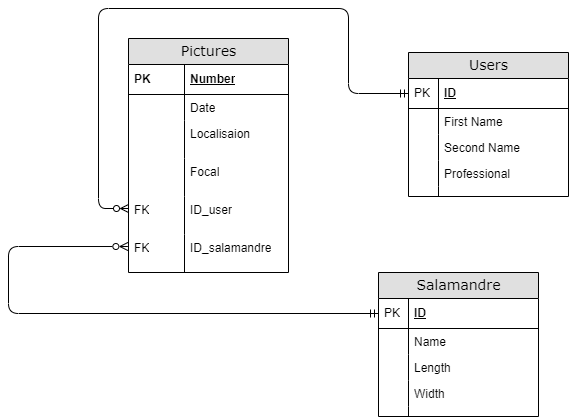

The diagram above was exported from draw.io. Its source (the exported page's mxGraphModel, read from the mxfile embedded in the PNG):
<mxGraphModel dx="869" dy="412" grid="1" gridSize="10" guides="1" tooltips="1" connect="1" arrows="1" fold="1" page="1" pageScale="1" pageWidth="1100" pageHeight="850" background="none" math="0" shadow="0">
  <root>
    <mxCell id="0" />
    <mxCell id="1" parent="0" />
    <mxCell id="2e49270ec7c68f3f-1" value="Pictures" style="swimlane;html=1;fontStyle=0;childLayout=stackLayout;horizontal=1;startSize=26;fillColor=#e0e0e0;horizontalStack=0;resizeParent=1;resizeLast=0;collapsible=1;marginBottom=0;swimlaneFillColor=#ffffff;align=center;rounded=0;shadow=0;comic=0;labelBackgroundColor=none;strokeWidth=1;fontFamily=Verdana;fontSize=14" parent="1" vertex="1">
      <mxGeometry x="290" y="140" width="160" height="234" as="geometry" />
    </mxCell>
    <mxCell id="2e49270ec7c68f3f-4" value="Number" style="shape=partialRectangle;top=0;left=0;right=0;bottom=1;html=1;align=left;verticalAlign=middle;fillColor=none;spacingLeft=60;spacingRight=4;whiteSpace=wrap;overflow=hidden;rotatable=0;points=[[0,0.5],[1,0.5]];portConstraint=eastwest;dropTarget=0;fontStyle=5;" parent="2e49270ec7c68f3f-1" vertex="1">
      <mxGeometry y="26" width="160" height="30" as="geometry" />
    </mxCell>
    <mxCell id="2e49270ec7c68f3f-5" value="PK" style="shape=partialRectangle;fontStyle=1;top=0;left=0;bottom=0;html=1;fillColor=none;align=left;verticalAlign=middle;spacingLeft=4;spacingRight=4;whiteSpace=wrap;overflow=hidden;rotatable=0;points=[];portConstraint=eastwest;part=1;" parent="2e49270ec7c68f3f-4" vertex="1" connectable="0">
      <mxGeometry width="56" height="30" as="geometry" />
    </mxCell>
    <mxCell id="2e49270ec7c68f3f-6" value="Date" style="shape=partialRectangle;top=0;left=0;right=0;bottom=0;html=1;align=left;verticalAlign=top;fillColor=none;spacingLeft=60;spacingRight=4;whiteSpace=wrap;overflow=hidden;rotatable=0;points=[[0,0.5],[1,0.5]];portConstraint=eastwest;dropTarget=0;" parent="2e49270ec7c68f3f-1" vertex="1">
      <mxGeometry y="56" width="160" height="26" as="geometry" />
    </mxCell>
    <mxCell id="2e49270ec7c68f3f-7" value="" style="shape=partialRectangle;top=0;left=0;bottom=0;html=1;fillColor=none;align=left;verticalAlign=top;spacingLeft=4;spacingRight=4;whiteSpace=wrap;overflow=hidden;rotatable=0;points=[];portConstraint=eastwest;part=1;" parent="2e49270ec7c68f3f-6" vertex="1" connectable="0">
      <mxGeometry width="56" height="26" as="geometry" />
    </mxCell>
    <mxCell id="9SUi7yOGD17Ci2DSfIMB-1" value="Localisaion" style="shape=partialRectangle;top=0;left=0;right=0;bottom=0;html=1;align=left;verticalAlign=top;fillColor=none;spacingLeft=60;spacingRight=4;whiteSpace=wrap;overflow=hidden;rotatable=0;points=[[0,0.5],[1,0.5]];portConstraint=eastwest;dropTarget=0;" vertex="1" parent="2e49270ec7c68f3f-1">
      <mxGeometry y="82" width="160" height="38" as="geometry" />
    </mxCell>
    <mxCell id="9SUi7yOGD17Ci2DSfIMB-2" value="" style="shape=partialRectangle;top=0;left=0;bottom=0;html=1;fillColor=none;align=left;verticalAlign=top;spacingLeft=4;spacingRight=4;whiteSpace=wrap;overflow=hidden;rotatable=0;points=[];portConstraint=eastwest;part=1;" vertex="1" connectable="0" parent="9SUi7yOGD17Ci2DSfIMB-1">
      <mxGeometry width="56" height="38" as="geometry" />
    </mxCell>
    <mxCell id="9SUi7yOGD17Ci2DSfIMB-3" value="Focal" style="shape=partialRectangle;top=0;left=0;right=0;bottom=0;html=1;align=left;verticalAlign=top;fillColor=none;spacingLeft=60;spacingRight=4;whiteSpace=wrap;overflow=hidden;rotatable=0;points=[[0,0.5],[1,0.5]];portConstraint=eastwest;dropTarget=0;" vertex="1" parent="2e49270ec7c68f3f-1">
      <mxGeometry y="120" width="160" height="38" as="geometry" />
    </mxCell>
    <mxCell id="9SUi7yOGD17Ci2DSfIMB-4" value="" style="shape=partialRectangle;top=0;left=0;bottom=0;html=1;fillColor=none;align=left;verticalAlign=top;spacingLeft=4;spacingRight=4;whiteSpace=wrap;overflow=hidden;rotatable=0;points=[];portConstraint=eastwest;part=1;" vertex="1" connectable="0" parent="9SUi7yOGD17Ci2DSfIMB-3">
      <mxGeometry width="56" height="38" as="geometry" />
    </mxCell>
    <mxCell id="9SUi7yOGD17Ci2DSfIMB-8" value="ID_user" style="shape=partialRectangle;top=0;left=0;right=0;bottom=0;html=1;align=left;verticalAlign=top;fillColor=none;spacingLeft=60;spacingRight=4;whiteSpace=wrap;overflow=hidden;rotatable=0;points=[[0,0.5],[1,0.5]];portConstraint=eastwest;dropTarget=0;" vertex="1" parent="2e49270ec7c68f3f-1">
      <mxGeometry y="158" width="160" height="38" as="geometry" />
    </mxCell>
    <mxCell id="9SUi7yOGD17Ci2DSfIMB-9" value="FK" style="shape=partialRectangle;top=0;left=0;bottom=0;html=1;fillColor=none;align=left;verticalAlign=top;spacingLeft=4;spacingRight=4;whiteSpace=wrap;overflow=hidden;rotatable=0;points=[];portConstraint=eastwest;part=1;" vertex="1" connectable="0" parent="9SUi7yOGD17Ci2DSfIMB-8">
      <mxGeometry width="56" height="38" as="geometry" />
    </mxCell>
    <mxCell id="9SUi7yOGD17Ci2DSfIMB-5" value="ID_salamandre" style="shape=partialRectangle;top=0;left=0;right=0;bottom=0;html=1;align=left;verticalAlign=top;fillColor=none;spacingLeft=60;spacingRight=4;whiteSpace=wrap;overflow=hidden;rotatable=0;points=[[0,0.5],[1,0.5]];portConstraint=eastwest;dropTarget=0;" vertex="1" parent="2e49270ec7c68f3f-1">
      <mxGeometry y="196" width="160" height="38" as="geometry" />
    </mxCell>
    <mxCell id="9SUi7yOGD17Ci2DSfIMB-6" value="FK" style="shape=partialRectangle;top=0;left=0;bottom=0;html=1;fillColor=none;align=left;verticalAlign=top;spacingLeft=4;spacingRight=4;whiteSpace=wrap;overflow=hidden;rotatable=0;points=[];portConstraint=eastwest;part=1;" vertex="1" connectable="0" parent="9SUi7yOGD17Ci2DSfIMB-5">
      <mxGeometry width="56" height="38" as="geometry" />
    </mxCell>
    <mxCell id="2e49270ec7c68f3f-8" value="Users" style="swimlane;html=1;fontStyle=0;childLayout=stackLayout;horizontal=1;startSize=26;fillColor=#e0e0e0;horizontalStack=0;resizeParent=1;resizeLast=0;collapsible=1;marginBottom=0;swimlaneFillColor=#ffffff;align=center;rounded=0;shadow=0;comic=0;labelBackgroundColor=none;strokeWidth=1;fontFamily=Verdana;fontSize=14;swimlaneLine=1;" parent="1" vertex="1">
      <mxGeometry x="570" y="154" width="160" height="144" as="geometry" />
    </mxCell>
    <mxCell id="2e49270ec7c68f3f-9" value="ID" style="shape=partialRectangle;top=0;left=0;right=0;bottom=1;html=1;align=left;verticalAlign=middle;fillColor=none;spacingLeft=34;spacingRight=4;whiteSpace=wrap;overflow=hidden;rotatable=0;points=[[0,0.5],[1,0.5]];portConstraint=eastwest;dropTarget=0;fontStyle=5;" parent="2e49270ec7c68f3f-8" vertex="1">
      <mxGeometry y="26" width="160" height="30" as="geometry" />
    </mxCell>
    <mxCell id="2e49270ec7c68f3f-10" value="PK" style="shape=partialRectangle;top=0;left=0;bottom=0;html=1;fillColor=none;align=left;verticalAlign=middle;spacingLeft=4;spacingRight=4;whiteSpace=wrap;overflow=hidden;rotatable=0;points=[];portConstraint=eastwest;part=1;" parent="2e49270ec7c68f3f-9" vertex="1" connectable="0">
      <mxGeometry width="30" height="30" as="geometry" />
    </mxCell>
    <mxCell id="2e49270ec7c68f3f-11" value="First Name" style="shape=partialRectangle;top=0;left=0;right=0;bottom=0;html=1;align=left;verticalAlign=top;fillColor=none;spacingLeft=34;spacingRight=4;whiteSpace=wrap;overflow=hidden;rotatable=0;points=[[0,0.5],[1,0.5]];portConstraint=eastwest;dropTarget=0;" parent="2e49270ec7c68f3f-8" vertex="1">
      <mxGeometry y="56" width="160" height="26" as="geometry" />
    </mxCell>
    <mxCell id="2e49270ec7c68f3f-12" value="" style="shape=partialRectangle;top=0;left=0;bottom=0;html=1;fillColor=none;align=left;verticalAlign=top;spacingLeft=4;spacingRight=4;whiteSpace=wrap;overflow=hidden;rotatable=0;points=[];portConstraint=eastwest;part=1;" parent="2e49270ec7c68f3f-11" vertex="1" connectable="0">
      <mxGeometry width="30" height="26" as="geometry" />
    </mxCell>
    <mxCell id="2e49270ec7c68f3f-13" value="Second Name" style="shape=partialRectangle;top=0;left=0;right=0;bottom=0;html=1;align=left;verticalAlign=top;fillColor=none;spacingLeft=34;spacingRight=4;whiteSpace=wrap;overflow=hidden;rotatable=0;points=[[0,0.5],[1,0.5]];portConstraint=eastwest;dropTarget=0;" parent="2e49270ec7c68f3f-8" vertex="1">
      <mxGeometry y="82" width="160" height="26" as="geometry" />
    </mxCell>
    <mxCell id="2e49270ec7c68f3f-14" value="" style="shape=partialRectangle;top=0;left=0;bottom=0;html=1;fillColor=none;align=left;verticalAlign=top;spacingLeft=4;spacingRight=4;whiteSpace=wrap;overflow=hidden;rotatable=0;points=[];portConstraint=eastwest;part=1;" parent="2e49270ec7c68f3f-13" vertex="1" connectable="0">
      <mxGeometry width="30" height="26" as="geometry" />
    </mxCell>
    <mxCell id="2e49270ec7c68f3f-15" value="Professional" style="shape=partialRectangle;top=0;left=0;right=0;bottom=0;html=1;align=left;verticalAlign=top;fillColor=none;spacingLeft=34;spacingRight=4;whiteSpace=wrap;overflow=hidden;rotatable=0;points=[[0,0.5],[1,0.5]];portConstraint=eastwest;dropTarget=0;" parent="2e49270ec7c68f3f-8" vertex="1">
      <mxGeometry y="108" width="160" height="26" as="geometry" />
    </mxCell>
    <mxCell id="2e49270ec7c68f3f-16" value="" style="shape=partialRectangle;top=0;left=0;bottom=0;html=1;fillColor=none;align=left;verticalAlign=top;spacingLeft=4;spacingRight=4;whiteSpace=wrap;overflow=hidden;rotatable=0;points=[];portConstraint=eastwest;part=1;" parent="2e49270ec7c68f3f-15" vertex="1" connectable="0">
      <mxGeometry width="30" height="26" as="geometry" />
    </mxCell>
    <mxCell id="2e49270ec7c68f3f-17" value="" style="shape=partialRectangle;top=0;left=0;right=0;bottom=0;html=1;align=left;verticalAlign=top;fillColor=none;spacingLeft=34;spacingRight=4;whiteSpace=wrap;overflow=hidden;rotatable=0;points=[[0,0.5],[1,0.5]];portConstraint=eastwest;dropTarget=0;" parent="2e49270ec7c68f3f-8" vertex="1">
      <mxGeometry y="134" width="160" height="10" as="geometry" />
    </mxCell>
    <mxCell id="2e49270ec7c68f3f-18" value="" style="shape=partialRectangle;top=0;left=0;bottom=0;html=1;fillColor=none;align=left;verticalAlign=top;spacingLeft=4;spacingRight=4;whiteSpace=wrap;overflow=hidden;rotatable=0;points=[];portConstraint=eastwest;part=1;" parent="2e49270ec7c68f3f-17" vertex="1" connectable="0">
      <mxGeometry width="30" height="10" as="geometry" />
    </mxCell>
    <mxCell id="2e49270ec7c68f3f-19" value="Salamandre" style="swimlane;html=1;fontStyle=0;childLayout=stackLayout;horizontal=1;startSize=26;fillColor=#e0e0e0;horizontalStack=0;resizeParent=1;resizeLast=0;collapsible=1;marginBottom=0;swimlaneFillColor=#ffffff;align=center;rounded=0;shadow=0;comic=0;labelBackgroundColor=none;strokeWidth=1;fontFamily=Verdana;fontSize=14" parent="1" vertex="1">
      <mxGeometry x="540" y="374" width="160" height="144" as="geometry" />
    </mxCell>
    <mxCell id="2e49270ec7c68f3f-20" value="ID" style="shape=partialRectangle;top=0;left=0;right=0;bottom=1;html=1;align=left;verticalAlign=middle;fillColor=none;spacingLeft=34;spacingRight=4;whiteSpace=wrap;overflow=hidden;rotatable=0;points=[[0,0.5],[1,0.5]];portConstraint=eastwest;dropTarget=0;fontStyle=5;" parent="2e49270ec7c68f3f-19" vertex="1">
      <mxGeometry y="26" width="160" height="30" as="geometry" />
    </mxCell>
    <mxCell id="2e49270ec7c68f3f-21" value="PK" style="shape=partialRectangle;top=0;left=0;bottom=0;html=1;fillColor=none;align=left;verticalAlign=middle;spacingLeft=4;spacingRight=4;whiteSpace=wrap;overflow=hidden;rotatable=0;points=[];portConstraint=eastwest;part=1;" parent="2e49270ec7c68f3f-20" vertex="1" connectable="0">
      <mxGeometry width="30" height="30" as="geometry" />
    </mxCell>
    <mxCell id="2e49270ec7c68f3f-22" value="Name" style="shape=partialRectangle;top=0;left=0;right=0;bottom=0;html=1;align=left;verticalAlign=top;fillColor=none;spacingLeft=34;spacingRight=4;whiteSpace=wrap;overflow=hidden;rotatable=0;points=[[0,0.5],[1,0.5]];portConstraint=eastwest;dropTarget=0;" parent="2e49270ec7c68f3f-19" vertex="1">
      <mxGeometry y="56" width="160" height="26" as="geometry" />
    </mxCell>
    <mxCell id="2e49270ec7c68f3f-23" value="" style="shape=partialRectangle;top=0;left=0;bottom=0;html=1;fillColor=none;align=left;verticalAlign=top;spacingLeft=4;spacingRight=4;whiteSpace=wrap;overflow=hidden;rotatable=0;points=[];portConstraint=eastwest;part=1;" parent="2e49270ec7c68f3f-22" vertex="1" connectable="0">
      <mxGeometry width="30" height="26" as="geometry" />
    </mxCell>
    <mxCell id="2e49270ec7c68f3f-24" value="Length" style="shape=partialRectangle;top=0;left=0;right=0;bottom=0;html=1;align=left;verticalAlign=top;fillColor=none;spacingLeft=34;spacingRight=4;whiteSpace=wrap;overflow=hidden;rotatable=0;points=[[0,0.5],[1,0.5]];portConstraint=eastwest;dropTarget=0;" parent="2e49270ec7c68f3f-19" vertex="1">
      <mxGeometry y="82" width="160" height="26" as="geometry" />
    </mxCell>
    <mxCell id="2e49270ec7c68f3f-25" value="" style="shape=partialRectangle;top=0;left=0;bottom=0;html=1;fillColor=none;align=left;verticalAlign=top;spacingLeft=4;spacingRight=4;whiteSpace=wrap;overflow=hidden;rotatable=0;points=[];portConstraint=eastwest;part=1;" parent="2e49270ec7c68f3f-24" vertex="1" connectable="0">
      <mxGeometry width="30" height="26" as="geometry" />
    </mxCell>
    <mxCell id="2e49270ec7c68f3f-26" value="Width" style="shape=partialRectangle;top=0;left=0;right=0;bottom=0;html=1;align=left;verticalAlign=top;fillColor=none;spacingLeft=34;spacingRight=4;whiteSpace=wrap;overflow=hidden;rotatable=0;points=[[0,0.5],[1,0.5]];portConstraint=eastwest;dropTarget=0;" parent="2e49270ec7c68f3f-19" vertex="1">
      <mxGeometry y="108" width="160" height="26" as="geometry" />
    </mxCell>
    <mxCell id="2e49270ec7c68f3f-27" value="" style="shape=partialRectangle;top=0;left=0;bottom=0;html=1;fillColor=none;align=left;verticalAlign=top;spacingLeft=4;spacingRight=4;whiteSpace=wrap;overflow=hidden;rotatable=0;points=[];portConstraint=eastwest;part=1;" parent="2e49270ec7c68f3f-26" vertex="1" connectable="0">
      <mxGeometry width="30" height="26" as="geometry" />
    </mxCell>
    <mxCell id="2e49270ec7c68f3f-28" value="" style="shape=partialRectangle;top=0;left=0;right=0;bottom=0;html=1;align=left;verticalAlign=top;fillColor=none;spacingLeft=34;spacingRight=4;whiteSpace=wrap;overflow=hidden;rotatable=0;points=[[0,0.5],[1,0.5]];portConstraint=eastwest;dropTarget=0;" parent="2e49270ec7c68f3f-19" vertex="1">
      <mxGeometry y="134" width="160" height="10" as="geometry" />
    </mxCell>
    <mxCell id="2e49270ec7c68f3f-29" value="" style="shape=partialRectangle;top=0;left=0;bottom=0;html=1;fillColor=none;align=left;verticalAlign=top;spacingLeft=4;spacingRight=4;whiteSpace=wrap;overflow=hidden;rotatable=0;points=[];portConstraint=eastwest;part=1;" parent="2e49270ec7c68f3f-28" vertex="1" connectable="0">
      <mxGeometry width="30" height="10" as="geometry" />
    </mxCell>
    <mxCell id="2e49270ec7c68f3f-55" value="" style="edgeStyle=orthogonalEdgeStyle;html=1;endArrow=ERzeroToMany;startArrow=ERmandOne;labelBackgroundColor=none;fontFamily=Verdana;fontSize=14;exitX=0;exitY=0.5;entryX=-0.004;entryY=0.316;entryDx=0;entryDy=0;entryPerimeter=0;endFill=0;" parent="1" source="2e49270ec7c68f3f-20" target="9SUi7yOGD17Ci2DSfIMB-5" edge="1">
      <mxGeometry width="100" height="100" relative="1" as="geometry">
        <mxPoint x="100" y="430" as="sourcePoint" />
        <mxPoint x="320" y="400" as="targetPoint" />
        <Array as="points">
          <mxPoint x="170" y="415" />
          <mxPoint x="170" y="348" />
        </Array>
      </mxGeometry>
    </mxCell>
    <mxCell id="2e49270ec7c68f3f-57" value="" style="edgeStyle=orthogonalEdgeStyle;html=1;endArrow=ERzeroToMany;startArrow=ERmandOne;labelBackgroundColor=none;fontFamily=Verdana;fontSize=14;exitX=0;exitY=0.5;endFill=0;exitDx=0;exitDy=0;startFill=0;" parent="1" source="2e49270ec7c68f3f-9" edge="1">
      <mxGeometry width="100" height="100" relative="1" as="geometry">
        <mxPoint x="560" y="220" as="sourcePoint" />
        <mxPoint x="290" y="310" as="targetPoint" />
        <Array as="points">
          <mxPoint x="510" y="195" />
          <mxPoint x="510" y="110" />
          <mxPoint x="260" y="110" />
          <mxPoint x="260" y="310" />
        </Array>
      </mxGeometry>
    </mxCell>
  </root>
</mxGraphModel>